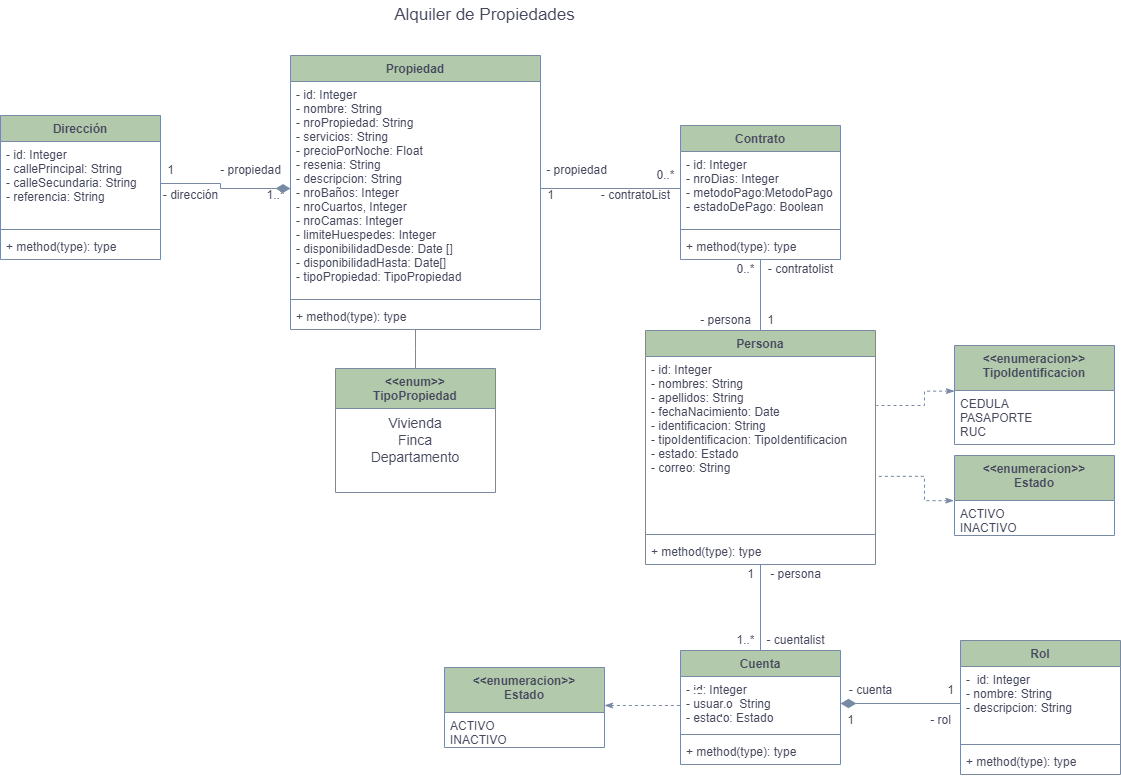

The diagram above was exported from draw.io. Its source (the exported page's mxGraphModel, read from the mxfile embedded in the PNG):
<mxGraphModel dx="2899" dy="1068" grid="1" gridSize="10" guides="1" tooltips="1" connect="1" arrows="1" fold="1" page="1" pageScale="1" pageWidth="1169" pageHeight="827" math="0" shadow="0">
  <root>
    <mxCell id="0" />
    <mxCell id="1" parent="0" />
    <mxCell id="NtRSxU0ggHmh84oDSqKu-1" value="Rol" style="swimlane;fontStyle=1;align=center;verticalAlign=top;childLayout=stackLayout;horizontal=1;startSize=26;horizontalStack=0;resizeParent=1;resizeParentMax=0;resizeLast=0;collapsible=1;marginBottom=0;fillColor=#B2C9AB;strokeColor=#788AA3;fontColor=#46495D;" parent="1" vertex="1">
      <mxGeometry x="-184" y="665" width="160" height="134" as="geometry" />
    </mxCell>
    <mxCell id="NtRSxU0ggHmh84oDSqKu-2" value="-  id: Integer&#10;- nombre: String&#10;- descripcion: String" style="text;strokeColor=none;fillColor=none;align=left;verticalAlign=top;spacingLeft=4;spacingRight=4;overflow=hidden;rotatable=0;points=[[0,0.5],[1,0.5]];portConstraint=eastwest;fontColor=#46495D;" parent="NtRSxU0ggHmh84oDSqKu-1" vertex="1">
      <mxGeometry y="26" width="160" height="74" as="geometry" />
    </mxCell>
    <mxCell id="NtRSxU0ggHmh84oDSqKu-3" value="" style="line;strokeWidth=1;fillColor=none;align=left;verticalAlign=middle;spacingTop=-1;spacingLeft=3;spacingRight=3;rotatable=0;labelPosition=right;points=[];portConstraint=eastwest;strokeColor=#788AA3;fontColor=#46495D;" parent="NtRSxU0ggHmh84oDSqKu-1" vertex="1">
      <mxGeometry y="100" width="160" height="8" as="geometry" />
    </mxCell>
    <mxCell id="NtRSxU0ggHmh84oDSqKu-4" value="+ method(type): type" style="text;strokeColor=none;fillColor=none;align=left;verticalAlign=top;spacingLeft=4;spacingRight=4;overflow=hidden;rotatable=0;points=[[0,0.5],[1,0.5]];portConstraint=eastwest;fontColor=#46495D;" parent="NtRSxU0ggHmh84oDSqKu-1" vertex="1">
      <mxGeometry y="108" width="160" height="26" as="geometry" />
    </mxCell>
    <mxCell id="NtRSxU0ggHmh84oDSqKu-9" value="Cuenta" style="swimlane;fontStyle=1;align=center;verticalAlign=top;childLayout=stackLayout;horizontal=1;startSize=26;horizontalStack=0;resizeParent=1;resizeParentMax=0;resizeLast=0;collapsible=1;marginBottom=0;fillColor=#B2C9AB;strokeColor=#788AA3;fontColor=#46495D;" parent="1" vertex="1">
      <mxGeometry x="-464" y="675" width="160" height="114" as="geometry" />
    </mxCell>
    <mxCell id="NtRSxU0ggHmh84oDSqKu-10" value="- id: Integer&#10;- usuario: String&#10;- estado: Estado" style="text;strokeColor=none;fillColor=none;align=left;verticalAlign=top;spacingLeft=4;spacingRight=4;overflow=hidden;rotatable=0;points=[[0,0.5],[1,0.5]];portConstraint=eastwest;fontColor=#46495D;" parent="NtRSxU0ggHmh84oDSqKu-9" vertex="1">
      <mxGeometry y="26" width="160" height="54" as="geometry" />
    </mxCell>
    <mxCell id="NtRSxU0ggHmh84oDSqKu-11" value="" style="line;strokeWidth=1;fillColor=none;align=left;verticalAlign=middle;spacingTop=-1;spacingLeft=3;spacingRight=3;rotatable=0;labelPosition=right;points=[];portConstraint=eastwest;strokeColor=#788AA3;fontColor=#46495D;" parent="NtRSxU0ggHmh84oDSqKu-9" vertex="1">
      <mxGeometry y="80" width="160" height="8" as="geometry" />
    </mxCell>
    <mxCell id="NtRSxU0ggHmh84oDSqKu-12" value="+ method(type): type" style="text;strokeColor=none;fillColor=none;align=left;verticalAlign=top;spacingLeft=4;spacingRight=4;overflow=hidden;rotatable=0;points=[[0,0.5],[1,0.5]];portConstraint=eastwest;fontColor=#46495D;" parent="NtRSxU0ggHmh84oDSqKu-9" vertex="1">
      <mxGeometry y="88" width="160" height="26" as="geometry" />
    </mxCell>
    <mxCell id="NtRSxU0ggHmh84oDSqKu-17" value="Dirección" style="swimlane;fontStyle=1;align=center;verticalAlign=top;childLayout=stackLayout;horizontal=1;startSize=26;horizontalStack=0;resizeParent=1;resizeParentMax=0;resizeLast=0;collapsible=1;marginBottom=0;fillColor=#B2C9AB;strokeColor=#788AA3;fontColor=#46495D;" parent="1" vertex="1">
      <mxGeometry x="-1144" y="140" width="160" height="144" as="geometry" />
    </mxCell>
    <mxCell id="NtRSxU0ggHmh84oDSqKu-18" value="- id: Integer&#10;- callePrincipal: String&#10;- calleSecundaria: String&#10;- referencia: String &#10;" style="text;strokeColor=none;fillColor=none;align=left;verticalAlign=top;spacingLeft=4;spacingRight=4;overflow=hidden;rotatable=0;points=[[0,0.5],[1,0.5]];portConstraint=eastwest;fontColor=#46495D;" parent="NtRSxU0ggHmh84oDSqKu-17" vertex="1">
      <mxGeometry y="26" width="160" height="84" as="geometry" />
    </mxCell>
    <mxCell id="NtRSxU0ggHmh84oDSqKu-19" value="" style="line;strokeWidth=1;fillColor=none;align=left;verticalAlign=middle;spacingTop=-1;spacingLeft=3;spacingRight=3;rotatable=0;labelPosition=right;points=[];portConstraint=eastwest;strokeColor=#788AA3;fontColor=#46495D;" parent="NtRSxU0ggHmh84oDSqKu-17" vertex="1">
      <mxGeometry y="110" width="160" height="8" as="geometry" />
    </mxCell>
    <mxCell id="NtRSxU0ggHmh84oDSqKu-20" value="+ method(type): type" style="text;strokeColor=none;fillColor=none;align=left;verticalAlign=top;spacingLeft=4;spacingRight=4;overflow=hidden;rotatable=0;points=[[0,0.5],[1,0.5]];portConstraint=eastwest;fontColor=#46495D;" parent="NtRSxU0ggHmh84oDSqKu-17" vertex="1">
      <mxGeometry y="118" width="160" height="26" as="geometry" />
    </mxCell>
    <mxCell id="NtRSxU0ggHmh84oDSqKu-21" value="Contrato" style="swimlane;fontStyle=1;align=center;verticalAlign=top;childLayout=stackLayout;horizontal=1;startSize=26;horizontalStack=0;resizeParent=1;resizeParentMax=0;resizeLast=0;collapsible=1;marginBottom=0;fillColor=#B2C9AB;strokeColor=#788AA3;fontColor=#46495D;" parent="1" vertex="1">
      <mxGeometry x="-464" y="150" width="160" height="134" as="geometry" />
    </mxCell>
    <mxCell id="NtRSxU0ggHmh84oDSqKu-22" value="- id: Integer&#10;- nroDias: Integer&#10;- metodoPago:MetodoPago&#10;- estadoDePago: Boolean" style="text;strokeColor=none;fillColor=none;align=left;verticalAlign=top;spacingLeft=4;spacingRight=4;overflow=hidden;rotatable=0;points=[[0,0.5],[1,0.5]];portConstraint=eastwest;fontColor=#46495D;" parent="NtRSxU0ggHmh84oDSqKu-21" vertex="1">
      <mxGeometry y="26" width="160" height="74" as="geometry" />
    </mxCell>
    <mxCell id="NtRSxU0ggHmh84oDSqKu-23" value="" style="line;strokeWidth=1;fillColor=none;align=left;verticalAlign=middle;spacingTop=-1;spacingLeft=3;spacingRight=3;rotatable=0;labelPosition=right;points=[];portConstraint=eastwest;strokeColor=#788AA3;fontColor=#46495D;" parent="NtRSxU0ggHmh84oDSqKu-21" vertex="1">
      <mxGeometry y="100" width="160" height="8" as="geometry" />
    </mxCell>
    <mxCell id="NtRSxU0ggHmh84oDSqKu-24" value="+ method(type): type" style="text;strokeColor=none;fillColor=none;align=left;verticalAlign=top;spacingLeft=4;spacingRight=4;overflow=hidden;rotatable=0;points=[[0,0.5],[1,0.5]];portConstraint=eastwest;fontColor=#46495D;" parent="NtRSxU0ggHmh84oDSqKu-21" vertex="1">
      <mxGeometry y="108" width="160" height="26" as="geometry" />
    </mxCell>
    <mxCell id="NtRSxU0ggHmh84oDSqKu-48" style="edgeStyle=orthogonalEdgeStyle;rounded=0;orthogonalLoop=1;jettySize=auto;html=1;endArrow=none;endFill=0;entryX=0.5;entryY=0;entryDx=0;entryDy=0;strokeColor=#788AA3;fontColor=#46495D;" parent="1" source="NtRSxU0ggHmh84oDSqKu-25" target="NtRSxU0ggHmh84oDSqKu-9" edge="1">
      <mxGeometry relative="1" as="geometry" />
    </mxCell>
    <mxCell id="Y_ZHTGpA0Y-YU_U4qx56-12" style="edgeStyle=orthogonalEdgeStyle;rounded=0;orthogonalLoop=1;jettySize=auto;html=1;exitX=0.5;exitY=0;exitDx=0;exitDy=0;startArrow=none;startFill=0;endArrow=none;endFill=0;startSize=13;endSize=12;strokeColor=#788AA3;fontColor=#46495D;" parent="1" source="NtRSxU0ggHmh84oDSqKu-25" target="NtRSxU0ggHmh84oDSqKu-21" edge="1">
      <mxGeometry relative="1" as="geometry" />
    </mxCell>
    <mxCell id="NtRSxU0ggHmh84oDSqKu-25" value="Persona" style="swimlane;fontStyle=1;align=center;verticalAlign=top;childLayout=stackLayout;horizontal=1;startSize=26;horizontalStack=0;resizeParent=1;resizeParentMax=0;resizeLast=0;collapsible=1;marginBottom=0;fillColor=#B2C9AB;strokeColor=#788AA3;fontColor=#46495D;" parent="1" vertex="1">
      <mxGeometry x="-499" y="355" width="230" height="234" as="geometry" />
    </mxCell>
    <mxCell id="NtRSxU0ggHmh84oDSqKu-26" value="- id: Integer&#10;- nombres: String&#10;- apellidos: String&#10;- fechaNacimiento: Date&#10;- identificacion: String &#10;- tipoIdentificacion: TipoIdentificacion&#10;- estado: Estado &#10;- correo: String" style="text;strokeColor=none;fillColor=none;align=left;verticalAlign=top;spacingLeft=4;spacingRight=4;overflow=hidden;rotatable=0;points=[[0,0.5],[1,0.5]];portConstraint=eastwest;labelBackgroundColor=none;fontColor=#46495D;" parent="NtRSxU0ggHmh84oDSqKu-25" vertex="1">
      <mxGeometry y="26" width="230" height="174" as="geometry" />
    </mxCell>
    <mxCell id="NtRSxU0ggHmh84oDSqKu-27" value="" style="line;strokeWidth=1;fillColor=none;align=left;verticalAlign=middle;spacingTop=-1;spacingLeft=3;spacingRight=3;rotatable=0;labelPosition=right;points=[];portConstraint=eastwest;strokeColor=#788AA3;fontColor=#46495D;" parent="NtRSxU0ggHmh84oDSqKu-25" vertex="1">
      <mxGeometry y="200" width="230" height="8" as="geometry" />
    </mxCell>
    <mxCell id="NtRSxU0ggHmh84oDSqKu-28" value="+ method(type): type" style="text;strokeColor=none;fillColor=none;align=left;verticalAlign=top;spacingLeft=4;spacingRight=4;overflow=hidden;rotatable=0;points=[[0,0.5],[1,0.5]];portConstraint=eastwest;fontColor=#46495D;" parent="NtRSxU0ggHmh84oDSqKu-25" vertex="1">
      <mxGeometry y="208" width="230" height="26" as="geometry" />
    </mxCell>
    <mxCell id="NtRSxU0ggHmh84oDSqKu-41" value="Propiedad" style="swimlane;fontStyle=1;align=center;verticalAlign=top;childLayout=stackLayout;horizontal=1;startSize=26;horizontalStack=0;resizeParent=1;resizeParentMax=0;resizeLast=0;collapsible=1;marginBottom=0;fillColor=#B2C9AB;strokeColor=#788AA3;fontColor=#46495D;" parent="1" vertex="1">
      <mxGeometry x="-854" y="80" width="250" height="274" as="geometry" />
    </mxCell>
    <mxCell id="NtRSxU0ggHmh84oDSqKu-42" value="- id: Integer&#10;- nombre: String&#10;- nroPropiedad: String&#10;- servicios: String&#10;- precioPorNoche: Float&#10;- resenia: String&#10;- descripcion: String&#10;- nroBaños: Integer&#10;- nroCuartos, Integer&#10;- nroCamas: Integer&#10;- limiteHuespedes: Integer&#10;- disponibilidadDesde: Date []&#10;- disponibilidadHasta: Date[]&#10;- tipoPropiedad: TipoPropiedad" style="text;strokeColor=none;fillColor=none;align=left;verticalAlign=top;spacingLeft=4;spacingRight=4;overflow=hidden;rotatable=0;points=[[0,0.5],[1,0.5]];portConstraint=eastwest;fontColor=#46495D;" parent="NtRSxU0ggHmh84oDSqKu-41" vertex="1">
      <mxGeometry y="26" width="250" height="214" as="geometry" />
    </mxCell>
    <mxCell id="NtRSxU0ggHmh84oDSqKu-43" value="" style="line;strokeWidth=1;fillColor=none;align=left;verticalAlign=middle;spacingTop=-1;spacingLeft=3;spacingRight=3;rotatable=0;labelPosition=right;points=[];portConstraint=eastwest;strokeColor=#788AA3;fontColor=#46495D;" parent="NtRSxU0ggHmh84oDSqKu-41" vertex="1">
      <mxGeometry y="240" width="250" height="8" as="geometry" />
    </mxCell>
    <mxCell id="NtRSxU0ggHmh84oDSqKu-44" value="+ method(type): type" style="text;strokeColor=none;fillColor=none;align=left;verticalAlign=top;spacingLeft=4;spacingRight=4;overflow=hidden;rotatable=0;points=[[0,0.5],[1,0.5]];portConstraint=eastwest;fontColor=#46495D;" parent="NtRSxU0ggHmh84oDSqKu-41" vertex="1">
      <mxGeometry y="248" width="250" height="26" as="geometry" />
    </mxCell>
    <mxCell id="NtRSxU0ggHmh84oDSqKu-49" value="1" style="text;html=1;align=center;verticalAlign=middle;resizable=0;points=[];autosize=1;strokeColor=none;fillColor=none;fontColor=#46495D;" parent="1" vertex="1">
      <mxGeometry x="-384" y="335" width="20" height="20" as="geometry" />
    </mxCell>
    <mxCell id="NtRSxU0ggHmh84oDSqKu-53" value="1" style="text;html=1;align=center;verticalAlign=middle;resizable=0;points=[];autosize=1;strokeColor=none;fillColor=none;fontColor=#46495D;" parent="1" vertex="1">
      <mxGeometry x="-404" y="589" width="20" height="20" as="geometry" />
    </mxCell>
    <mxCell id="NtRSxU0ggHmh84oDSqKu-54" value="- persona" style="text;html=1;align=center;verticalAlign=middle;resizable=0;points=[];autosize=1;strokeColor=none;fillColor=none;fontColor=#46495D;" parent="1" vertex="1">
      <mxGeometry x="-384" y="589" width="70" height="20" as="geometry" />
    </mxCell>
    <mxCell id="NtRSxU0ggHmh84oDSqKu-55" value="1..*" style="text;html=1;align=center;verticalAlign=middle;resizable=0;points=[];autosize=1;strokeColor=none;fillColor=none;fontColor=#46495D;" parent="1" vertex="1">
      <mxGeometry x="-414" y="655" width="30" height="20" as="geometry" />
    </mxCell>
    <mxCell id="NtRSxU0ggHmh84oDSqKu-56" value="- cuentalist" style="text;html=1;align=center;verticalAlign=middle;resizable=0;points=[];autosize=1;strokeColor=none;fillColor=none;fontColor=#46495D;" parent="1" vertex="1">
      <mxGeometry x="-384" y="655" width="70" height="20" as="geometry" />
    </mxCell>
    <mxCell id="NtRSxU0ggHmh84oDSqKu-59" value="- persona" style="text;html=1;align=center;verticalAlign=middle;resizable=0;points=[];autosize=1;strokeColor=none;fillColor=none;fontColor=#46495D;" parent="1" vertex="1">
      <mxGeometry x="-454" y="335" width="70" height="20" as="geometry" />
    </mxCell>
    <mxCell id="NtRSxU0ggHmh84oDSqKu-60" value="0..*" style="text;html=1;align=center;verticalAlign=middle;resizable=0;points=[];autosize=1;strokeColor=none;fillColor=none;fontColor=#46495D;" parent="1" vertex="1">
      <mxGeometry x="-419" y="279" width="40" height="30" as="geometry" />
    </mxCell>
    <mxCell id="NtRSxU0ggHmh84oDSqKu-61" value="- contratolist" style="text;html=1;align=center;verticalAlign=middle;resizable=0;points=[];autosize=1;strokeColor=none;fillColor=none;fontColor=#46495D;" parent="1" vertex="1">
      <mxGeometry x="-384" y="284" width="80" height="20" as="geometry" />
    </mxCell>
    <mxCell id="NtRSxU0ggHmh84oDSqKu-63" value="0..*" style="text;html=1;align=center;verticalAlign=middle;resizable=0;points=[];autosize=1;strokeColor=none;fillColor=none;fontColor=#46495D;" parent="1" vertex="1">
      <mxGeometry x="-499" y="185" width="40" height="30" as="geometry" />
    </mxCell>
    <mxCell id="NtRSxU0ggHmh84oDSqKu-64" value="1" style="text;html=1;align=center;verticalAlign=middle;resizable=0;points=[];autosize=1;strokeColor=none;fillColor=none;fontColor=#46495D;" parent="1" vertex="1">
      <mxGeometry x="-604" y="210" width="20" height="20" as="geometry" />
    </mxCell>
    <mxCell id="NtRSxU0ggHmh84oDSqKu-65" value="- contratoList" style="text;html=1;align=center;verticalAlign=middle;resizable=0;points=[];autosize=1;strokeColor=none;fillColor=none;fontColor=#46495D;" parent="1" vertex="1">
      <mxGeometry x="-554" y="210" width="90" height="20" as="geometry" />
    </mxCell>
    <mxCell id="NtRSxU0ggHmh84oDSqKu-66" value="- propiedad" style="text;html=1;align=center;verticalAlign=middle;resizable=0;points=[];autosize=1;strokeColor=none;fillColor=none;fontColor=#46495D;" parent="1" vertex="1">
      <mxGeometry x="-608" y="185" width="80" height="20" as="geometry" />
    </mxCell>
    <mxCell id="NtRSxU0ggHmh84oDSqKu-68" value="1" style="text;html=1;align=center;verticalAlign=middle;resizable=0;points=[];autosize=1;strokeColor=none;fillColor=none;fontColor=#46495D;" parent="1" vertex="1">
      <mxGeometry x="-984" y="185" width="20" height="20" as="geometry" />
    </mxCell>
    <mxCell id="NtRSxU0ggHmh84oDSqKu-69" value="- dirección" style="text;html=1;align=center;verticalAlign=middle;resizable=0;points=[];autosize=1;strokeColor=none;fillColor=none;fontColor=#46495D;" parent="1" vertex="1">
      <mxGeometry x="-994" y="205" width="80" height="30" as="geometry" />
    </mxCell>
    <mxCell id="NtRSxU0ggHmh84oDSqKu-70" value="1..*" style="text;html=1;align=center;verticalAlign=middle;resizable=0;points=[];autosize=1;strokeColor=none;fillColor=none;fontColor=#46495D;" parent="1" vertex="1">
      <mxGeometry x="-889" y="205" width="40" height="30" as="geometry" />
    </mxCell>
    <mxCell id="NtRSxU0ggHmh84oDSqKu-71" value="- propiedad" style="text;html=1;align=center;verticalAlign=middle;resizable=0;points=[];autosize=1;strokeColor=none;fillColor=none;fontColor=#46495D;" parent="1" vertex="1">
      <mxGeometry x="-934" y="185" width="80" height="20" as="geometry" />
    </mxCell>
    <mxCell id="NtRSxU0ggHmh84oDSqKu-83" value="1" style="text;html=1;align=center;verticalAlign=middle;resizable=0;points=[];autosize=1;strokeColor=none;fillColor=none;fontColor=#46495D;" parent="1" vertex="1">
      <mxGeometry x="-304" y="735" width="20" height="20" as="geometry" />
    </mxCell>
    <mxCell id="NtRSxU0ggHmh84oDSqKu-84" value="- cuenta" style="text;html=1;align=center;verticalAlign=middle;resizable=0;points=[];autosize=1;strokeColor=none;fillColor=none;fontColor=#46495D;" parent="1" vertex="1">
      <mxGeometry x="-304" y="705" width="60" height="20" as="geometry" />
    </mxCell>
    <mxCell id="NtRSxU0ggHmh84oDSqKu-85" value="1" style="text;html=1;align=center;verticalAlign=middle;resizable=0;points=[];autosize=1;strokeColor=none;fillColor=none;fontColor=#46495D;" parent="1" vertex="1">
      <mxGeometry x="-204" y="705" width="20" height="20" as="geometry" />
    </mxCell>
    <mxCell id="NtRSxU0ggHmh84oDSqKu-86" value="- rol" style="text;html=1;align=center;verticalAlign=middle;resizable=0;points=[];autosize=1;strokeColor=none;fillColor=none;fontColor=#46495D;" parent="1" vertex="1">
      <mxGeometry x="-224" y="735" width="40" height="20" as="geometry" />
    </mxCell>
    <mxCell id="Y_ZHTGpA0Y-YU_U4qx56-9" style="edgeStyle=orthogonalEdgeStyle;rounded=0;orthogonalLoop=1;jettySize=auto;html=1;exitX=1;exitY=0.5;exitDx=0;exitDy=0;entryX=0;entryY=0.5;entryDx=0;entryDy=0;startArrow=none;startFill=0;endArrow=diamondThin;endFill=1;startSize=13;endSize=12;strokeColor=#788AA3;fontColor=#46495D;" parent="1" source="NtRSxU0ggHmh84oDSqKu-18" target="NtRSxU0ggHmh84oDSqKu-42" edge="1">
      <mxGeometry relative="1" as="geometry" />
    </mxCell>
    <mxCell id="Y_ZHTGpA0Y-YU_U4qx56-11" style="edgeStyle=orthogonalEdgeStyle;rounded=0;orthogonalLoop=1;jettySize=auto;html=1;exitX=0;exitY=0.5;exitDx=0;exitDy=0;entryX=1;entryY=0.5;entryDx=0;entryDy=0;startArrow=none;startFill=0;endArrow=none;endFill=0;startSize=13;endSize=12;strokeColor=#788AA3;fontColor=#46495D;" parent="1" source="NtRSxU0ggHmh84oDSqKu-22" target="NtRSxU0ggHmh84oDSqKu-42" edge="1">
      <mxGeometry relative="1" as="geometry" />
    </mxCell>
    <mxCell id="Y_ZHTGpA0Y-YU_U4qx56-14" style="edgeStyle=orthogonalEdgeStyle;rounded=0;orthogonalLoop=1;jettySize=auto;html=1;exitX=1;exitY=0.5;exitDx=0;exitDy=0;entryX=0;entryY=0.5;entryDx=0;entryDy=0;startArrow=diamondThin;startFill=1;endArrow=none;endFill=0;startSize=13;endSize=12;strokeColor=#788AA3;fontColor=#46495D;" parent="1" source="NtRSxU0ggHmh84oDSqKu-10" target="NtRSxU0ggHmh84oDSqKu-2" edge="1">
      <mxGeometry relative="1" as="geometry" />
    </mxCell>
    <mxCell id="P6f9p2aIyrRyA6foHBMA-5" style="edgeStyle=orthogonalEdgeStyle;rounded=0;orthogonalLoop=1;jettySize=auto;html=1;exitX=0.5;exitY=0;exitDx=0;exitDy=0;endArrow=none;endFill=0;strokeColor=#788AA3;fontColor=#46495D;" parent="1" source="P6f9p2aIyrRyA6foHBMA-1" target="NtRSxU0ggHmh84oDSqKu-41" edge="1">
      <mxGeometry relative="1" as="geometry" />
    </mxCell>
    <mxCell id="P6f9p2aIyrRyA6foHBMA-1" value="&lt;&lt;enum&gt;&gt;&#10;TipoPropiedad" style="swimlane;fontStyle=1;align=center;verticalAlign=top;childLayout=stackLayout;horizontal=1;startSize=40;horizontalStack=0;resizeParent=1;resizeParentMax=0;resizeLast=0;collapsible=1;marginBottom=0;fillColor=#B2C9AB;strokeColor=#788AA3;fontColor=#46495D;" parent="1" vertex="1">
      <mxGeometry x="-809" y="393" width="160" height="124" as="geometry" />
    </mxCell>
    <mxCell id="P6f9p2aIyrRyA6foHBMA-2" value="Vivienda&#10;Finca&#10;Departamento" style="text;strokeColor=none;fillColor=none;align=center;verticalAlign=top;spacingLeft=4;spacingRight=4;overflow=hidden;rotatable=0;points=[[0,0.5],[1,0.5]];portConstraint=eastwest;fontSize=14;fontColor=#46495D;" parent="P6f9p2aIyrRyA6foHBMA-1" vertex="1">
      <mxGeometry y="40" width="160" height="84" as="geometry" />
    </mxCell>
    <mxCell id="D1DxEKNeN3MTcnKeKiNS-1" value="Alquiler de Propiedades" style="text;html=1;align=center;verticalAlign=middle;resizable=0;points=[];autosize=1;strokeColor=none;fillColor=none;fontColor=#46495D;fontSize=17;" parent="1" vertex="1">
      <mxGeometry x="-760" y="25" width="200" height="30" as="geometry" />
    </mxCell>
    <mxCell id="2bXlAQo7xeixmi0u2YrX-1" value="&lt;&lt;enumeracion&gt;&gt;&#10;TipoIdentificacion" style="swimlane;fontStyle=1;align=center;verticalAlign=top;childLayout=stackLayout;horizontal=1;startSize=45;horizontalStack=0;resizeParent=1;resizeParentMax=0;resizeLast=0;collapsible=1;marginBottom=0;fillColor=#B2C9AB;strokeColor=#788AA3;fontColor=#46495D;" parent="1" vertex="1">
      <mxGeometry x="-190" y="370" width="160" height="99" as="geometry" />
    </mxCell>
    <mxCell id="2bXlAQo7xeixmi0u2YrX-2" value="CEDULA&#10;PASAPORTE&#10;RUC" style="text;strokeColor=none;fillColor=none;align=left;verticalAlign=top;spacingLeft=4;spacingRight=4;overflow=hidden;rotatable=0;points=[[0,0.5],[1,0.5]];portConstraint=eastwest;fontColor=#46495D;" parent="2bXlAQo7xeixmi0u2YrX-1" vertex="1">
      <mxGeometry y="45" width="160" height="54" as="geometry" />
    </mxCell>
    <mxCell id="2bXlAQo7xeixmi0u2YrX-6" style="edgeStyle=orthogonalEdgeStyle;rounded=0;orthogonalLoop=1;jettySize=auto;html=1;endArrow=none;endFill=0;entryX=1;entryY=0.282;entryDx=0;entryDy=0;strokeColor=#788AA3;fontColor=#46495D;exitX=0;exitY=0.011;exitDx=0;exitDy=0;exitPerimeter=0;startArrow=classicThin;startFill=1;dashed=1;entryPerimeter=0;" parent="1" source="2bXlAQo7xeixmi0u2YrX-2" target="NtRSxU0ggHmh84oDSqKu-26" edge="1">
      <mxGeometry x="-0.7442" y="44" relative="1" as="geometry">
        <mxPoint x="-230" y="400" as="sourcePoint" />
        <mxPoint x="-230" y="486" as="targetPoint" />
        <Array as="points">
          <mxPoint x="-220" y="416" />
          <mxPoint x="-220" y="430" />
          <mxPoint x="-268" y="430" />
        </Array>
        <mxPoint as="offset" />
      </mxGeometry>
    </mxCell>
    <mxCell id="DxBdhXUaEUSWJ1dUiZqj-1" value="&lt;&lt;enumeracion&gt;&gt;&#10;Estado" style="swimlane;fontStyle=1;align=center;verticalAlign=top;childLayout=stackLayout;horizontal=1;startSize=45;horizontalStack=0;resizeParent=1;resizeParentMax=0;resizeLast=0;collapsible=1;marginBottom=0;fillColor=#B2C9AB;strokeColor=#788AA3;fontColor=#46495D;" parent="1" vertex="1">
      <mxGeometry x="-190" y="480" width="160" height="80" as="geometry" />
    </mxCell>
    <mxCell id="DxBdhXUaEUSWJ1dUiZqj-2" value="ACTIVO&#10;INACTIVO" style="text;strokeColor=none;fillColor=none;align=left;verticalAlign=top;spacingLeft=4;spacingRight=4;overflow=hidden;rotatable=0;points=[[0,0.5],[1,0.5]];portConstraint=eastwest;fontColor=#46495D;" parent="DxBdhXUaEUSWJ1dUiZqj-1" vertex="1">
      <mxGeometry y="45" width="160" height="35" as="geometry" />
    </mxCell>
    <mxCell id="DxBdhXUaEUSWJ1dUiZqj-3" style="edgeStyle=orthogonalEdgeStyle;rounded=0;orthogonalLoop=1;jettySize=auto;html=1;endArrow=none;endFill=0;entryX=0.998;entryY=0.689;entryDx=0;entryDy=0;strokeColor=#788AA3;fontColor=#46495D;exitX=-0.004;exitY=0.004;exitDx=0;exitDy=0;exitPerimeter=0;startArrow=classicThin;startFill=1;dashed=1;entryPerimeter=0;" parent="1" source="DxBdhXUaEUSWJ1dUiZqj-2" target="NtRSxU0ggHmh84oDSqKu-26" edge="1">
      <mxGeometry x="-0.7442" y="44" relative="1" as="geometry">
        <mxPoint x="-180" y="425.59400000000005" as="sourcePoint" />
        <mxPoint x="-259" y="478" as="targetPoint" />
        <Array as="points">
          <mxPoint x="-220" y="525" />
          <mxPoint x="-220" y="501" />
        </Array>
        <mxPoint as="offset" />
      </mxGeometry>
    </mxCell>
    <mxCell id="DxBdhXUaEUSWJ1dUiZqj-4" value="&lt;&lt;enumeracion&gt;&gt;&#10;Estado" style="swimlane;fontStyle=1;align=center;verticalAlign=top;childLayout=stackLayout;horizontal=1;startSize=45;horizontalStack=0;resizeParent=1;resizeParentMax=0;resizeLast=0;collapsible=1;marginBottom=0;fillColor=#B2C9AB;strokeColor=#788AA3;fontColor=#46495D;" parent="1" vertex="1">
      <mxGeometry x="-700" y="692" width="160" height="80" as="geometry" />
    </mxCell>
    <mxCell id="DxBdhXUaEUSWJ1dUiZqj-5" value="ACTIVO&#10;INACTIVO" style="text;strokeColor=none;fillColor=none;align=left;verticalAlign=top;spacingLeft=4;spacingRight=4;overflow=hidden;rotatable=0;points=[[0,0.5],[1,0.5]];portConstraint=eastwest;fontColor=#46495D;" parent="DxBdhXUaEUSWJ1dUiZqj-4" vertex="1">
      <mxGeometry y="45" width="160" height="35" as="geometry" />
    </mxCell>
    <mxCell id="DxBdhXUaEUSWJ1dUiZqj-7" style="edgeStyle=orthogonalEdgeStyle;rounded=0;orthogonalLoop=1;jettySize=auto;html=1;endArrow=none;endFill=0;entryX=0;entryY=0.5;entryDx=0;entryDy=0;strokeColor=#788AA3;fontColor=#46495D;startArrow=classicThin;startFill=1;dashed=1;" parent="1" target="NtRSxU0ggHmh84oDSqKu-10" edge="1">
      <mxGeometry x="-0.7442" y="44" relative="1" as="geometry">
        <mxPoint x="-540" y="730" as="sourcePoint" />
        <mxPoint x="-570" y="640.746" as="targetPoint" />
        <Array as="points">
          <mxPoint x="-464" y="730" />
        </Array>
        <mxPoint as="offset" />
      </mxGeometry>
    </mxCell>
  </root>
</mxGraphModel>